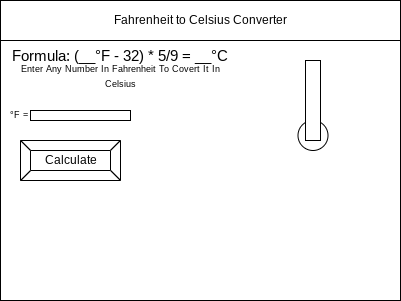

The diagram above was exported from draw.io. Its source (the exported page's mxGraphModel, read from the mxfile embedded in the PNG):
<mxGraphModel dx="630" dy="492" grid="1" gridSize="10" guides="1" tooltips="1" connect="1" arrows="1" fold="1" page="1" pageScale="1" pageWidth="850" pageHeight="1100" math="0" shadow="0">
  <root>
    <mxCell id="0" />
    <mxCell id="1" parent="0" />
    <mxCell id="2" value="" style="rounded=0;whiteSpace=wrap;html=1;" parent="1" vertex="1">
      <mxGeometry x="80" y="80" width="400" height="300" as="geometry" />
    </mxCell>
    <mxCell id="3" value="Fahrenheit to Celsius Converter" style="rounded=0;whiteSpace=wrap;html=1;" parent="1" vertex="1">
      <mxGeometry x="80" y="80" width="400" height="40" as="geometry" />
    </mxCell>
    <mxCell id="6" value="Calculate" style="labelPosition=center;verticalLabelPosition=middle;align=center;html=1;shape=mxgraph.basic.button;dx=10;" parent="1" vertex="1">
      <mxGeometry x="100" y="220" width="100" height="40" as="geometry" />
    </mxCell>
    <mxCell id="7" value="&lt;font style=&quot;font-size: 15px&quot;&gt;Formula: (__°F - 32) * 5/9 = __°C&lt;/font&gt;" style="text;html=1;strokeColor=none;fillColor=none;align=center;verticalAlign=middle;whiteSpace=wrap;rounded=0;" vertex="1" parent="1">
      <mxGeometry x="80" y="120" width="240" height="30" as="geometry" />
    </mxCell>
    <mxCell id="8" value="" style="ellipse;whiteSpace=wrap;html=1;aspect=fixed;" vertex="1" parent="1">
      <mxGeometry x="377.5" y="200" width="30" height="30" as="geometry" />
    </mxCell>
    <mxCell id="9" value="" style="rounded=0;whiteSpace=wrap;html=1;" vertex="1" parent="1">
      <mxGeometry x="385" y="140" width="15" height="80" as="geometry" />
    </mxCell>
    <mxCell id="10" value="&lt;font style=&quot;font-size: 9px&quot;&gt;Enter Any Number In Fahrenheit To Covert It In Celsius&lt;/font&gt;" style="text;html=1;strokeColor=none;fillColor=none;align=center;verticalAlign=middle;whiteSpace=wrap;rounded=0;" vertex="1" parent="1">
      <mxGeometry x="85" y="150" width="230" height="10" as="geometry" />
    </mxCell>
    <mxCell id="12" value="" style="rounded=0;whiteSpace=wrap;html=1;fontSize=9;" vertex="1" parent="1">
      <mxGeometry x="110" y="190" width="100" height="10" as="geometry" />
    </mxCell>
    <mxCell id="13" value="°F =&amp;nbsp;" style="text;html=1;strokeColor=none;fillColor=none;align=center;verticalAlign=middle;whiteSpace=wrap;rounded=0;fontSize=9;" vertex="1" parent="1">
      <mxGeometry x="85" y="190" width="30" height="10" as="geometry" />
    </mxCell>
  </root>
</mxGraphModel>